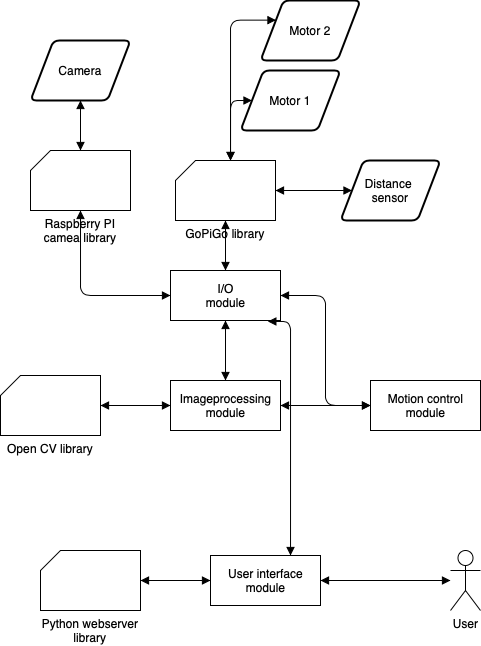

The diagram above was exported from draw.io. Its source (the exported page's mxGraphModel, read from the mxfile embedded in the PNG):
<mxGraphModel dx="983" dy="1817" grid="1" gridSize="10" guides="1" tooltips="1" connect="1" arrows="1" fold="1" page="1" pageScale="1" pageWidth="827" pageHeight="1169" math="0" shadow="0">
  <root>
    <mxCell id="0" />
    <mxCell id="1" parent="0" />
    <mxCell id="pQKGzqOl0Yx2j7fJTVxO-69" style="edgeStyle=orthogonalEdgeStyle;rounded=1;orthogonalLoop=1;jettySize=auto;html=1;startArrow=block;startFill=1;endArrow=block;endFill=1;" edge="1" parent="1" source="pQKGzqOl0Yx2j7fJTVxO-40" target="pQKGzqOl0Yx2j7fJTVxO-54">
      <mxGeometry relative="1" as="geometry" />
    </mxCell>
    <mxCell id="pQKGzqOl0Yx2j7fJTVxO-40" value="Camera" style="shape=parallelogram;html=1;strokeWidth=2;perimeter=parallelogramPerimeter;whiteSpace=wrap;rounded=1;arcSize=12;size=0.23;" vertex="1" parent="1">
      <mxGeometry x="70" y="20" width="100" height="60" as="geometry" />
    </mxCell>
    <mxCell id="pQKGzqOl0Yx2j7fJTVxO-68" style="edgeStyle=orthogonalEdgeStyle;rounded=1;orthogonalLoop=1;jettySize=auto;html=1;startArrow=block;startFill=1;endArrow=block;endFill=1;" edge="1" parent="1" source="pQKGzqOl0Yx2j7fJTVxO-42" target="pQKGzqOl0Yx2j7fJTVxO-62">
      <mxGeometry relative="1" as="geometry" />
    </mxCell>
    <mxCell id="pQKGzqOl0Yx2j7fJTVxO-42" value="Distance &lt;br&gt;sensor" style="shape=parallelogram;html=1;strokeWidth=2;perimeter=parallelogramPerimeter;whiteSpace=wrap;rounded=1;arcSize=12;size=0.23;" vertex="1" parent="1">
      <mxGeometry x="380" y="140" width="100" height="60" as="geometry" />
    </mxCell>
    <mxCell id="pQKGzqOl0Yx2j7fJTVxO-43" value="Motor 1&lt;br&gt;" style="shape=parallelogram;html=1;strokeWidth=2;perimeter=parallelogramPerimeter;whiteSpace=wrap;rounded=1;arcSize=12;size=0.23;" vertex="1" parent="1">
      <mxGeometry x="280" y="50" width="100" height="60" as="geometry" />
    </mxCell>
    <mxCell id="pQKGzqOl0Yx2j7fJTVxO-44" value="Motor 2&lt;br&gt;" style="shape=parallelogram;html=1;strokeWidth=2;perimeter=parallelogramPerimeter;whiteSpace=wrap;rounded=1;arcSize=12;size=0.23;" vertex="1" parent="1">
      <mxGeometry x="300" y="-20" width="100" height="60" as="geometry" />
    </mxCell>
    <mxCell id="pQKGzqOl0Yx2j7fJTVxO-79" style="edgeStyle=orthogonalEdgeStyle;rounded=1;orthogonalLoop=1;jettySize=auto;html=1;entryX=0;entryY=0.5;entryDx=0;entryDy=0;startArrow=block;startFill=1;endArrow=block;endFill=1;" edge="1" parent="1" source="pQKGzqOl0Yx2j7fJTVxO-47" target="pQKGzqOl0Yx2j7fJTVxO-72">
      <mxGeometry relative="1" as="geometry" />
    </mxCell>
    <mxCell id="pQKGzqOl0Yx2j7fJTVxO-47" value="Imageprocessing&lt;br&gt;module" style="html=1;" vertex="1" parent="1">
      <mxGeometry x="210" y="360" width="110" height="50" as="geometry" />
    </mxCell>
    <mxCell id="pQKGzqOl0Yx2j7fJTVxO-61" style="edgeStyle=orthogonalEdgeStyle;rounded=1;orthogonalLoop=1;jettySize=auto;html=1;entryX=0;entryY=0.5;entryDx=0;entryDy=0;startArrow=block;startFill=1;endArrow=block;endFill=1;" edge="1" parent="1" source="pQKGzqOl0Yx2j7fJTVxO-49" target="pQKGzqOl0Yx2j7fJTVxO-47">
      <mxGeometry relative="1" as="geometry" />
    </mxCell>
    <mxCell id="pQKGzqOl0Yx2j7fJTVxO-49" value="Open CV library" style="verticalLabelPosition=bottom;verticalAlign=top;html=1;shape=card;whiteSpace=wrap;size=20;arcSize=12;" vertex="1" parent="1">
      <mxGeometry x="40" y="355" width="100" height="60" as="geometry" />
    </mxCell>
    <mxCell id="pQKGzqOl0Yx2j7fJTVxO-59" style="edgeStyle=orthogonalEdgeStyle;rounded=1;orthogonalLoop=1;jettySize=auto;html=1;exitX=0.5;exitY=1;exitDx=0;exitDy=0;exitPerimeter=0;entryX=0;entryY=0.5;entryDx=0;entryDy=0;startArrow=block;startFill=1;endArrow=block;endFill=1;" edge="1" parent="1" source="pQKGzqOl0Yx2j7fJTVxO-54" target="pQKGzqOl0Yx2j7fJTVxO-56">
      <mxGeometry relative="1" as="geometry" />
    </mxCell>
    <mxCell id="pQKGzqOl0Yx2j7fJTVxO-54" value="Raspberry PI camea library" style="verticalLabelPosition=bottom;verticalAlign=top;html=1;shape=card;whiteSpace=wrap;size=20;arcSize=12;" vertex="1" parent="1">
      <mxGeometry x="70" y="130" width="100" height="60" as="geometry" />
    </mxCell>
    <mxCell id="pQKGzqOl0Yx2j7fJTVxO-60" style="edgeStyle=orthogonalEdgeStyle;rounded=1;orthogonalLoop=1;jettySize=auto;html=1;startArrow=block;startFill=1;endArrow=block;endFill=1;" edge="1" parent="1" source="pQKGzqOl0Yx2j7fJTVxO-56" target="pQKGzqOl0Yx2j7fJTVxO-47">
      <mxGeometry relative="1" as="geometry" />
    </mxCell>
    <mxCell id="pQKGzqOl0Yx2j7fJTVxO-56" value="I/O&lt;br&gt;module" style="html=1;" vertex="1" parent="1">
      <mxGeometry x="210" y="250" width="110" height="50" as="geometry" />
    </mxCell>
    <mxCell id="pQKGzqOl0Yx2j7fJTVxO-67" style="edgeStyle=orthogonalEdgeStyle;rounded=1;orthogonalLoop=1;jettySize=auto;html=1;startArrow=block;startFill=1;endArrow=block;endFill=1;" edge="1" parent="1" source="pQKGzqOl0Yx2j7fJTVxO-62" target="pQKGzqOl0Yx2j7fJTVxO-56">
      <mxGeometry relative="1" as="geometry" />
    </mxCell>
    <mxCell id="pQKGzqOl0Yx2j7fJTVxO-85" style="edgeStyle=orthogonalEdgeStyle;rounded=1;orthogonalLoop=1;jettySize=auto;html=1;entryX=0;entryY=0.25;entryDx=0;entryDy=0;startArrow=block;startFill=1;endArrow=block;endFill=1;" edge="1" parent="1" source="pQKGzqOl0Yx2j7fJTVxO-62" target="pQKGzqOl0Yx2j7fJTVxO-44">
      <mxGeometry relative="1" as="geometry">
        <Array as="points">
          <mxPoint x="270" />
        </Array>
      </mxGeometry>
    </mxCell>
    <mxCell id="pQKGzqOl0Yx2j7fJTVxO-86" style="edgeStyle=orthogonalEdgeStyle;rounded=1;orthogonalLoop=1;jettySize=auto;html=1;entryX=0;entryY=0.5;entryDx=0;entryDy=0;startArrow=block;startFill=1;endArrow=block;endFill=1;" edge="1" parent="1" source="pQKGzqOl0Yx2j7fJTVxO-62" target="pQKGzqOl0Yx2j7fJTVxO-43">
      <mxGeometry relative="1" as="geometry">
        <Array as="points">
          <mxPoint x="270" y="80" />
        </Array>
      </mxGeometry>
    </mxCell>
    <mxCell id="pQKGzqOl0Yx2j7fJTVxO-62" value="GoPiGo library" style="verticalLabelPosition=bottom;verticalAlign=top;html=1;shape=card;whiteSpace=wrap;size=20;arcSize=12;" vertex="1" parent="1">
      <mxGeometry x="215" y="140" width="100" height="60" as="geometry" />
    </mxCell>
    <mxCell id="pQKGzqOl0Yx2j7fJTVxO-74" style="edgeStyle=orthogonalEdgeStyle;rounded=1;orthogonalLoop=1;jettySize=auto;html=1;entryX=1;entryY=0.5;entryDx=0;entryDy=0;startArrow=block;startFill=1;endArrow=block;endFill=1;" edge="1" parent="1" source="pQKGzqOl0Yx2j7fJTVxO-72" target="pQKGzqOl0Yx2j7fJTVxO-56">
      <mxGeometry relative="1" as="geometry" />
    </mxCell>
    <mxCell id="pQKGzqOl0Yx2j7fJTVxO-72" value="Motion control&lt;br&gt;module" style="html=1;" vertex="1" parent="1">
      <mxGeometry x="410" y="360" width="110" height="50" as="geometry" />
    </mxCell>
    <mxCell id="pQKGzqOl0Yx2j7fJTVxO-78" style="edgeStyle=orthogonalEdgeStyle;rounded=1;orthogonalLoop=1;jettySize=auto;html=1;entryX=0.885;entryY=1.019;entryDx=0;entryDy=0;entryPerimeter=0;startArrow=block;startFill=1;endArrow=block;endFill=1;" edge="1" parent="1" source="pQKGzqOl0Yx2j7fJTVxO-75" target="pQKGzqOl0Yx2j7fJTVxO-56">
      <mxGeometry relative="1" as="geometry">
        <Array as="points">
          <mxPoint x="330" y="301" />
        </Array>
      </mxGeometry>
    </mxCell>
    <mxCell id="pQKGzqOl0Yx2j7fJTVxO-75" value="User interface&lt;br&gt;module" style="html=1;" vertex="1" parent="1">
      <mxGeometry x="250" y="535" width="110" height="50" as="geometry" />
    </mxCell>
    <mxCell id="pQKGzqOl0Yx2j7fJTVxO-81" style="edgeStyle=orthogonalEdgeStyle;rounded=1;orthogonalLoop=1;jettySize=auto;html=1;entryX=0;entryY=0.5;entryDx=0;entryDy=0;startArrow=block;startFill=1;endArrow=block;endFill=1;" edge="1" parent="1" source="pQKGzqOl0Yx2j7fJTVxO-80" target="pQKGzqOl0Yx2j7fJTVxO-75">
      <mxGeometry relative="1" as="geometry" />
    </mxCell>
    <mxCell id="pQKGzqOl0Yx2j7fJTVxO-80" value="Python webserver&lt;br&gt;library" style="verticalLabelPosition=bottom;verticalAlign=top;html=1;shape=card;whiteSpace=wrap;size=20;arcSize=12;" vertex="1" parent="1">
      <mxGeometry x="80" y="530" width="100" height="60" as="geometry" />
    </mxCell>
    <mxCell id="pQKGzqOl0Yx2j7fJTVxO-83" style="edgeStyle=orthogonalEdgeStyle;rounded=1;orthogonalLoop=1;jettySize=auto;html=1;entryX=1;entryY=0.5;entryDx=0;entryDy=0;startArrow=block;startFill=1;endArrow=block;endFill=1;" edge="1" parent="1" source="pQKGzqOl0Yx2j7fJTVxO-82" target="pQKGzqOl0Yx2j7fJTVxO-75">
      <mxGeometry relative="1" as="geometry" />
    </mxCell>
    <mxCell id="pQKGzqOl0Yx2j7fJTVxO-82" value="User" style="shape=umlActor;verticalLabelPosition=bottom;verticalAlign=top;html=1;" vertex="1" parent="1">
      <mxGeometry x="490" y="530" width="30" height="60" as="geometry" />
    </mxCell>
  </root>
</mxGraphModel>